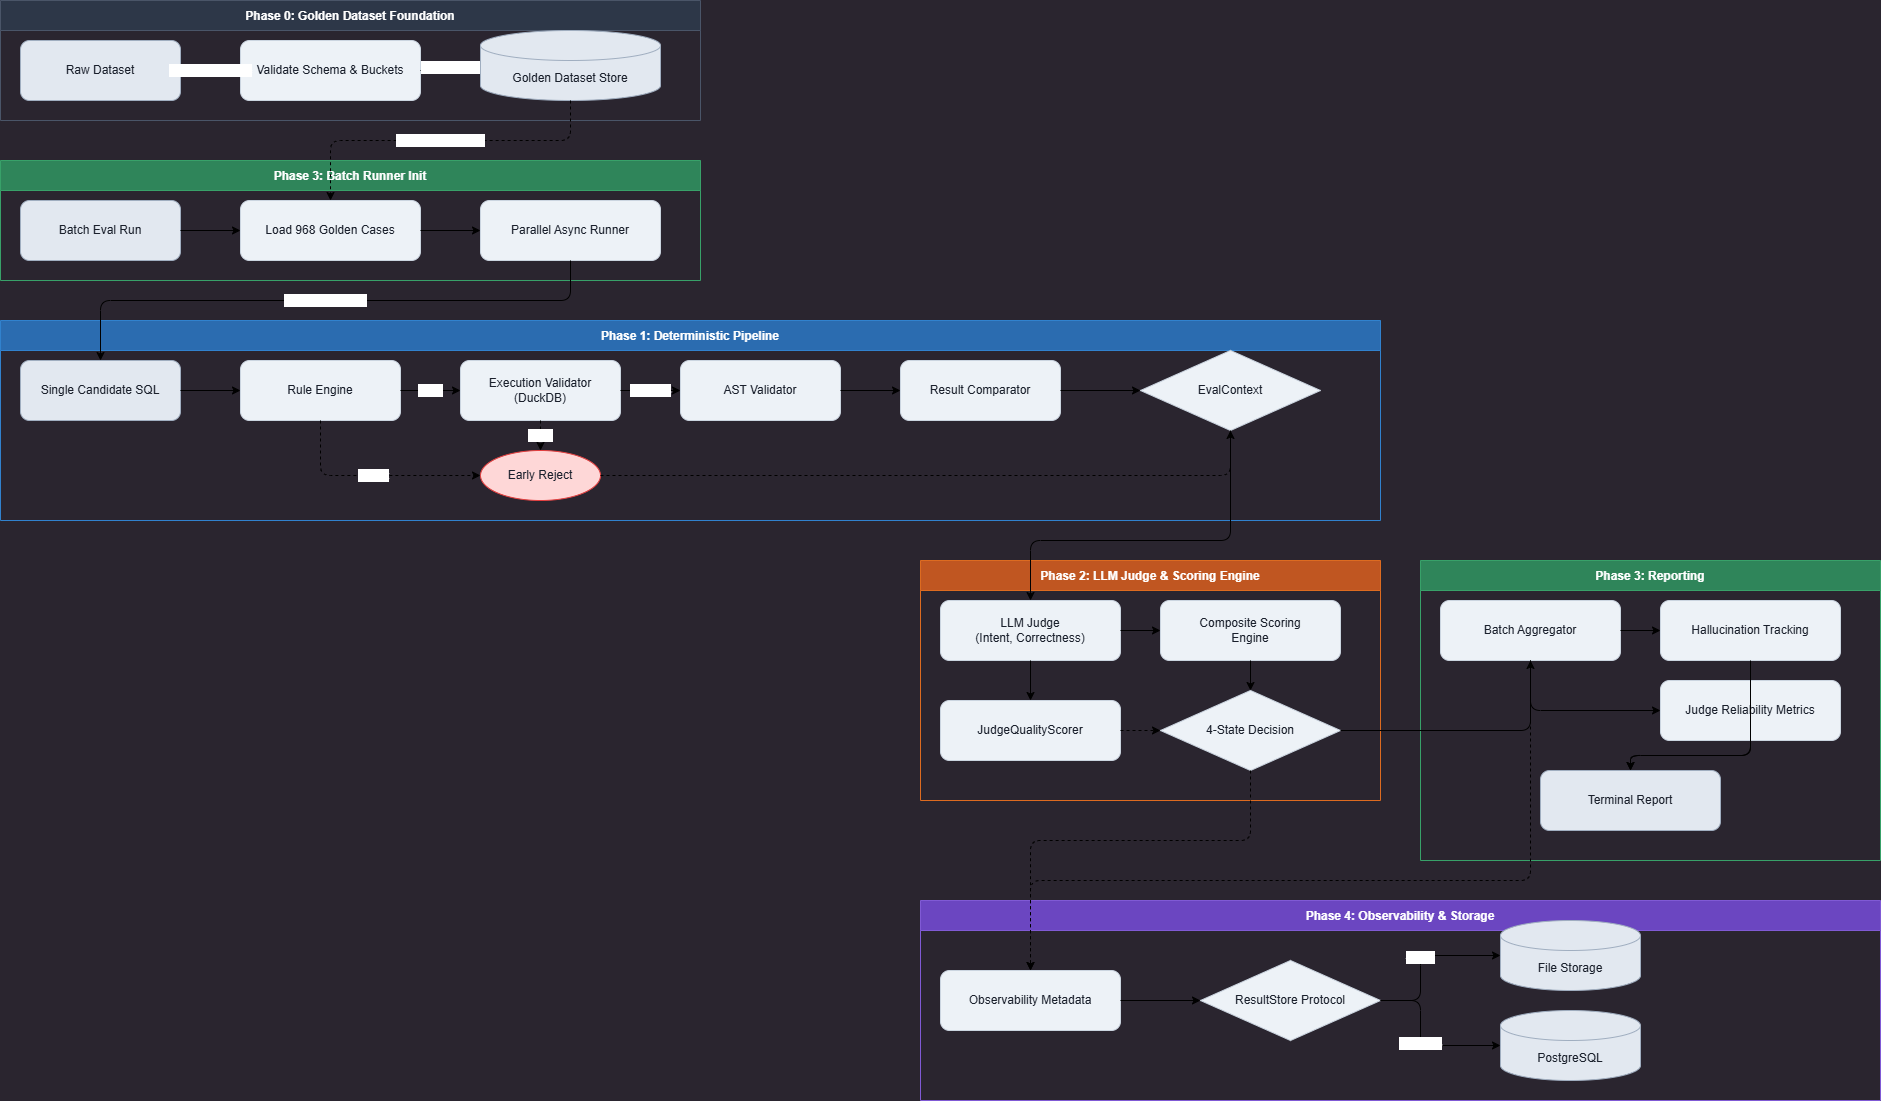

The diagram above was exported from draw.io. Its source (the exported page's mxGraphModel, read from the mxfile embedded in the PNG):
<mxGraphModel dx="794" dy="786" grid="1" gridSize="10" guides="1" tooltips="1" connect="1" arrows="1" fold="1" page="1" pageScale="1" pageWidth="3000" pageHeight="2000" background="#2a252f" math="0" shadow="0">
  <root>
    <mxCell id="0" />
    <mxCell id="1" parent="0" />
    <mxCell id="g0" value="Phase 0: Golden Dataset Foundation" style="swimlane;startSize=30;fillColor=#2d3748;fontColor=#ffffff;strokeColor=#4a5568;" parent="1" vertex="1">
      <mxGeometry x="40" y="40" width="700" height="120" as="geometry" />
    </mxCell>
    <mxCell id="n1" value="Raw Dataset" style="rounded=1;whiteSpace=wrap;html=1;fillColor=#e2e8f0;strokeColor=#a0aec0;fontColor=#1a202c;" parent="g0" vertex="1">
      <mxGeometry x="20" y="40" width="160" height="60" as="geometry" />
    </mxCell>
    <mxCell id="n2" value="Validate Schema &amp; Buckets" style="rounded=1;whiteSpace=wrap;html=1;fillColor=#edf2f7;strokeColor=#cbd5e0;fontColor=#1a202c;" parent="g0" vertex="1">
      <mxGeometry x="240" y="40" width="180" height="60" as="geometry" />
    </mxCell>
    <mxCell id="n3" value="Golden Dataset Store" style="shape=cylinder3;whiteSpace=wrap;html=1;boundedLbl=1;backgroundOutline=1;size=15;fillColor=#e2e8f0;strokeColor=#a0aec0;fontColor=#1a202c;" parent="g0" vertex="1">
      <mxGeometry x="480" y="30" width="180" height="70" as="geometry" />
    </mxCell>
    <mxCell id="e1" value="Enrich &amp; Validate" style="edgeStyle=orthogonalEdgeStyle;rounded=1;html=1;fontColor=#ffffff;" parent="g0" source="n1" target="n2" edge="1">
      <mxGeometry relative="1" as="geometry" />
    </mxCell>
    <mxCell id="e2" value="Pre-execute" style="edgeStyle=orthogonalEdgeStyle;rounded=1;html=1;fontColor=#ffffff;" parent="g0" source="n2" target="n3" edge="1">
      <mxGeometry relative="1" as="geometry" />
    </mxCell>
    <mxCell id="g3_init" value="Phase 3: Batch Runner Init" style="swimlane;startSize=30;fillColor=#2f855a;fontColor=#ffffff;strokeColor=#38a169;" parent="1" vertex="1">
      <mxGeometry x="40" y="200" width="700" height="120" as="geometry" />
    </mxCell>
    <mxCell id="n4" value="Batch Eval Run" style="rounded=1;whiteSpace=wrap;html=1;fillColor=#e2e8f0;strokeColor=#a0aec0;fontColor=#1a202c;" parent="g3_init" vertex="1">
      <mxGeometry x="20" y="40" width="160" height="60" as="geometry" />
    </mxCell>
    <mxCell id="n5" value="Load 968 Golden Cases" style="rounded=1;whiteSpace=wrap;html=1;fillColor=#edf2f7;strokeColor=#cbd5e0;fontColor=#1a202c;" parent="g3_init" vertex="1">
      <mxGeometry x="240" y="40" width="180" height="60" as="geometry" />
    </mxCell>
    <mxCell id="n6" value="Parallel Async Runner" style="rounded=1;whiteSpace=wrap;html=1;fillColor=#edf2f7;strokeColor=#cbd5e0;fontColor=#1a202c;" parent="g3_init" vertex="1">
      <mxGeometry x="480" y="40" width="180" height="60" as="geometry" />
    </mxCell>
    <mxCell id="e3" style="edgeStyle=orthogonalEdgeStyle;rounded=1;html=1;" parent="g3_init" source="n4" target="n5" edge="1">
      <mxGeometry relative="1" as="geometry" />
    </mxCell>
    <mxCell id="e4" style="edgeStyle=orthogonalEdgeStyle;rounded=1;html=1;" parent="g3_init" source="n5" target="n6" edge="1">
      <mxGeometry relative="1" as="geometry" />
    </mxCell>
    <mxCell id="e5" value="Schema Structure" style="edgeStyle=orthogonalEdgeStyle;rounded=1;html=1;dashed=1;fontColor=#ffffff;" parent="1" source="n3" target="n5" edge="1">
      <mxGeometry relative="1" as="geometry">
        <Array as="points">
          <mxPoint x="610" y="180" />
          <mxPoint x="370" y="180" />
        </Array>
      </mxGeometry>
    </mxCell>
    <mxCell id="g1" value="Phase 1: Deterministic Pipeline" style="swimlane;startSize=30;fillColor=#2b6cb0;fontColor=#ffffff;strokeColor=#3182ce;" parent="1" vertex="1">
      <mxGeometry x="40" y="360" width="1380" height="200" as="geometry" />
    </mxCell>
    <mxCell id="n7" value="Single Candidate SQL" style="rounded=1;whiteSpace=wrap;html=1;fillColor=#e2e8f0;strokeColor=#a0aec0;fontColor=#1a202c;" parent="g1" vertex="1">
      <mxGeometry x="20" y="40" width="160" height="60" as="geometry" />
    </mxCell>
    <mxCell id="n8" value="Rule Engine" style="rounded=1;whiteSpace=wrap;html=1;fillColor=#edf2f7;strokeColor=#cbd5e0;fontColor=#1a202c;" parent="g1" vertex="1">
      <mxGeometry x="240" y="40" width="160" height="60" as="geometry" />
    </mxCell>
    <mxCell id="n9" value="Execution Validator&#10;(DuckDB)" style="rounded=1;whiteSpace=wrap;html=1;fillColor=#edf2f7;strokeColor=#cbd5e0;fontColor=#1a202c;" parent="g1" vertex="1">
      <mxGeometry x="460" y="40" width="160" height="60" as="geometry" />
    </mxCell>
    <mxCell id="n10" value="AST Validator" style="rounded=1;whiteSpace=wrap;html=1;fillColor=#edf2f7;strokeColor=#cbd5e0;fontColor=#1a202c;" parent="g1" vertex="1">
      <mxGeometry x="680" y="40" width="160" height="60" as="geometry" />
    </mxCell>
    <mxCell id="n11" value="Result Comparator" style="rounded=1;whiteSpace=wrap;html=1;fillColor=#edf2f7;strokeColor=#cbd5e0;fontColor=#1a202c;" parent="g1" vertex="1">
      <mxGeometry x="900" y="40" width="160" height="60" as="geometry" />
    </mxCell>
    <mxCell id="n12" value="EvalContext" style="rhombus;whiteSpace=wrap;html=1;fillColor=#edf2f7;strokeColor=#cbd5e0;fontColor=#1a202c;" parent="g1" vertex="1">
      <mxGeometry x="1140" y="30" width="180" height="80" as="geometry" />
    </mxCell>
    <mxCell id="n13" value="Early Reject" style="ellipse;whiteSpace=wrap;html=1;fillColor=#fed7d7;strokeColor=#e53e3e;fontColor=#1a202c;" parent="g1" vertex="1">
      <mxGeometry x="480" y="130" width="120" height="50" as="geometry" />
    </mxCell>
    <mxCell id="e6" style="edgeStyle=orthogonalEdgeStyle;rounded=1;html=1;" parent="g1" source="n7" target="n8" edge="1">
      <mxGeometry relative="1" as="geometry" />
    </mxCell>
    <mxCell id="e7" value="Pass" style="edgeStyle=orthogonalEdgeStyle;rounded=1;html=1;fontColor=#ffffff;" parent="g1" source="n8" target="n9" edge="1">
      <mxGeometry relative="1" as="geometry" />
    </mxCell>
    <mxCell id="e8" value="Reject" style="edgeStyle=orthogonalEdgeStyle;rounded=1;html=1;fontColor=#ffffff;dashed=1;" parent="g1" source="n8" target="n13" edge="1">
      <mxGeometry relative="1" as="geometry">
        <Array as="points">
          <mxPoint x="320" y="155" />
        </Array>
      </mxGeometry>
    </mxCell>
    <mxCell id="e9" value="Success" style="edgeStyle=orthogonalEdgeStyle;rounded=1;html=1;fontColor=#ffffff;" parent="g1" source="n9" target="n10" edge="1">
      <mxGeometry relative="1" as="geometry" />
    </mxCell>
    <mxCell id="e10" value="Error" style="edgeStyle=orthogonalEdgeStyle;rounded=1;html=1;fontColor=#ffffff;dashed=1;" parent="g1" source="n9" target="n13" edge="1">
      <mxGeometry relative="1" as="geometry" />
    </mxCell>
    <mxCell id="e11" style="edgeStyle=orthogonalEdgeStyle;rounded=1;html=1;" parent="g1" source="n10" target="n11" edge="1">
      <mxGeometry relative="1" as="geometry" />
    </mxCell>
    <mxCell id="e12" style="edgeStyle=orthogonalEdgeStyle;rounded=1;html=1;" parent="g1" source="n11" target="n12" edge="1">
      <mxGeometry relative="1" as="geometry" />
    </mxCell>
    <mxCell id="e13" style="edgeStyle=orthogonalEdgeStyle;rounded=1;html=1;dashed=1;" parent="g1" source="n13" target="n12" edge="1">
      <mxGeometry relative="1" as="geometry">
        <Array as="points">
          <mxPoint x="1230" y="155" />
        </Array>
      </mxGeometry>
    </mxCell>
    <mxCell id="g2" value="Phase 2: LLM Judge &amp; Scoring Engine" style="swimlane;startSize=30;fillColor=#c05621;fontColor=#ffffff;strokeColor=#dd6b20;" parent="1" vertex="1">
      <mxGeometry x="960" y="600" width="460" height="240" as="geometry" />
    </mxCell>
    <mxCell id="n14" value="LLM Judge&#10;(Intent, Correctness)" style="rounded=1;whiteSpace=wrap;html=1;fillColor=#edf2f7;strokeColor=#cbd5e0;fontColor=#1a202c;" parent="g2" vertex="1">
      <mxGeometry x="20" y="40" width="180" height="60" as="geometry" />
    </mxCell>
    <mxCell id="n15" value="Composite Scoring&#10;Engine" style="rounded=1;whiteSpace=wrap;html=1;fillColor=#edf2f7;strokeColor=#cbd5e0;fontColor=#1a202c;" parent="g2" vertex="1">
      <mxGeometry x="240" y="40" width="180" height="60" as="geometry" />
    </mxCell>
    <mxCell id="n17" value="JudgeQualityScorer" style="rounded=1;whiteSpace=wrap;html=1;fillColor=#edf2f7;strokeColor=#cbd5e0;fontColor=#1a202c;" parent="g2" vertex="1">
      <mxGeometry x="20" y="140" width="180" height="60" as="geometry" />
    </mxCell>
    <mxCell id="n16" value="4-State Decision" style="rhombus;whiteSpace=wrap;html=1;fillColor=#edf2f7;strokeColor=#cbd5e0;fontColor=#1a202c;" parent="g2" vertex="1">
      <mxGeometry x="240" y="130" width="180" height="80" as="geometry" />
    </mxCell>
    <mxCell id="e14" style="edgeStyle=orthogonalEdgeStyle;rounded=1;html=1;" parent="g2" source="n14" target="n15" edge="1">
      <mxGeometry relative="1" as="geometry" />
    </mxCell>
    <mxCell id="e15" style="edgeStyle=orthogonalEdgeStyle;rounded=1;html=1;" parent="g2" source="n15" target="n16" edge="1">
      <mxGeometry relative="1" as="geometry" />
    </mxCell>
    <mxCell id="e16" style="edgeStyle=orthogonalEdgeStyle;rounded=1;html=1;" parent="g2" source="n14" target="n17" edge="1">
      <mxGeometry relative="1" as="geometry" />
    </mxCell>
    <mxCell id="e17" style="edgeStyle=orthogonalEdgeStyle;rounded=1;html=1;dashed=1;" parent="g2" source="n17" target="n16" edge="1">
      <mxGeometry relative="1" as="geometry" />
    </mxCell>
    <mxCell id="e18" style="edgeStyle=orthogonalEdgeStyle;rounded=1;html=1;" parent="1" source="n12" target="n14" edge="1">
      <mxGeometry relative="1" as="geometry">
        <Array as="points">
          <mxPoint x="1270" y="580" />
          <mxPoint x="1070" y="580" />
        </Array>
      </mxGeometry>
    </mxCell>
    <mxCell id="e19" value="Spawns Threads" style="edgeStyle=orthogonalEdgeStyle;rounded=1;html=1;fontColor=#ffffff;" parent="1" source="n6" target="n7" edge="1">
      <mxGeometry relative="1" as="geometry">
        <Array as="points">
          <mxPoint x="610" y="340" />
          <mxPoint x="140" y="340" />
        </Array>
      </mxGeometry>
    </mxCell>
    <mxCell id="g3_rep" value="Phase 3: Reporting" style="swimlane;startSize=30;fillColor=#2f855a;fontColor=#ffffff;strokeColor=#38a169;" parent="1" vertex="1">
      <mxGeometry x="1460" y="600" width="460" height="300" as="geometry" />
    </mxCell>
    <mxCell id="n18" value="Batch Aggregator" style="rounded=1;whiteSpace=wrap;html=1;fillColor=#edf2f7;strokeColor=#cbd5e0;fontColor=#1a202c;" parent="g3_rep" vertex="1">
      <mxGeometry x="20" y="40" width="180" height="60" as="geometry" />
    </mxCell>
    <mxCell id="n19" value="Hallucination Tracking" style="rounded=1;whiteSpace=wrap;html=1;fillColor=#edf2f7;strokeColor=#cbd5e0;fontColor=#1a202c;" parent="g3_rep" vertex="1">
      <mxGeometry x="240" y="40" width="180" height="60" as="geometry" />
    </mxCell>
    <mxCell id="n20" value="Judge Reliability Metrics" style="rounded=1;whiteSpace=wrap;html=1;fillColor=#edf2f7;strokeColor=#cbd5e0;fontColor=#1a202c;" parent="g3_rep" vertex="1">
      <mxGeometry x="240" y="120" width="180" height="60" as="geometry" />
    </mxCell>
    <mxCell id="n21" value="Terminal Report" style="rounded=1;whiteSpace=wrap;html=1;fillColor=#e2e8f0;strokeColor=#a0aec0;fontColor=#1a202c;" parent="g3_rep" vertex="1">
      <mxGeometry x="120" y="210" width="180" height="60" as="geometry" />
    </mxCell>
    <mxCell id="e20" style="edgeStyle=orthogonalEdgeStyle;rounded=1;html=1;" parent="g3_rep" source="n18" target="n19" edge="1">
      <mxGeometry relative="1" as="geometry" />
    </mxCell>
    <mxCell id="e21" style="edgeStyle=orthogonalEdgeStyle;rounded=1;html=1;" parent="g3_rep" source="n18" target="n20" edge="1">
      <mxGeometry relative="1" as="geometry">
        <Array as="points">
          <mxPoint x="110" y="150" />
        </Array>
      </mxGeometry>
    </mxCell>
    <mxCell id="e22" style="edgeStyle=orthogonalEdgeStyle;rounded=1;html=1;" parent="g3_rep" source="n19" target="n21" edge="1">
      <mxGeometry relative="1" as="geometry">
        <Array as="points">
          <mxPoint x="330" y="195" />
          <mxPoint x="210" y="195" />
        </Array>
      </mxGeometry>
    </mxCell>
    <mxCell id="e23" style="edgeStyle=orthogonalEdgeStyle;rounded=1;html=1;" parent="g3_rep" source="n20" target="n21" edge="1">
      <mxGeometry relative="1" as="geometry">
        <Array as="points">
          <mxPoint x="330" y="195" />
          <mxPoint x="210" y="195" />
        </Array>
      </mxGeometry>
    </mxCell>
    <mxCell id="g4" value="Phase 4: Observability &amp; Storage" style="swimlane;startSize=30;fillColor=#6b46c1;fontColor=#ffffff;strokeColor=#805ad5;" parent="1" vertex="1">
      <mxGeometry x="960" y="940" width="960" height="200" as="geometry" />
    </mxCell>
    <mxCell id="n23" value="Observability Metadata" style="rounded=1;whiteSpace=wrap;html=1;fillColor=#edf2f7;strokeColor=#cbd5e0;fontColor=#1a202c;" parent="g4" vertex="1">
      <mxGeometry x="20" y="70" width="180" height="60" as="geometry" />
    </mxCell>
    <mxCell id="n24" value="ResultStore Protocol" style="rhombus;whiteSpace=wrap;html=1;fillColor=#edf2f7;strokeColor=#cbd5e0;fontColor=#1a202c;" parent="g4" vertex="1">
      <mxGeometry x="280" y="60" width="180" height="80" as="geometry" />
    </mxCell>
    <mxCell id="n25" value="File Storage" style="shape=cylinder3;whiteSpace=wrap;html=1;boundedLbl=1;backgroundOutline=1;size=15;fillColor=#e2e8f0;strokeColor=#a0aec0;fontColor=#1a202c;" parent="g4" vertex="1">
      <mxGeometry x="580" y="20" width="140" height="70" as="geometry" />
    </mxCell>
    <mxCell id="n26" value="PostgreSQL" style="shape=cylinder3;whiteSpace=wrap;html=1;boundedLbl=1;backgroundOutline=1;size=15;fillColor=#e2e8f0;strokeColor=#a0aec0;fontColor=#1a202c;" parent="g4" vertex="1">
      <mxGeometry x="580" y="110" width="140" height="70" as="geometry" />
    </mxCell>
    <mxCell id="e24" style="edgeStyle=orthogonalEdgeStyle;rounded=1;html=1;" parent="g4" source="n23" target="n24" edge="1">
      <mxGeometry relative="1" as="geometry" />
    </mxCell>
    <mxCell id="e25" value="JSON" style="edgeStyle=orthogonalEdgeStyle;rounded=1;html=1;fontColor=#ffffff;" parent="g4" source="n24" target="n25" edge="1">
      <mxGeometry relative="1" as="geometry">
        <Array as="points">
          <mxPoint x="500" y="55" />
        </Array>
      </mxGeometry>
    </mxCell>
    <mxCell id="e26" value="Postgres" style="edgeStyle=orthogonalEdgeStyle;rounded=1;html=1;fontColor=#ffffff;" parent="g4" source="n24" target="n26" edge="1">
      <mxGeometry relative="1" as="geometry">
        <Array as="points">
          <mxPoint x="500" y="145" />
        </Array>
      </mxGeometry>
    </mxCell>
    <mxCell id="e27" style="edgeStyle=orthogonalEdgeStyle;rounded=1;html=1;" parent="1" source="n16" target="n18" edge="1">
      <mxGeometry relative="1" as="geometry" />
    </mxCell>
    <mxCell id="e28" style="edgeStyle=orthogonalEdgeStyle;rounded=1;html=1;dashed=1;" parent="1" source="n16" target="n23" edge="1">
      <mxGeometry relative="1" as="geometry">
        <Array as="points">
          <mxPoint x="1290" y="880" />
          <mxPoint x="1070" y="880" />
        </Array>
      </mxGeometry>
    </mxCell>
    <mxCell id="e29" style="edgeStyle=orthogonalEdgeStyle;rounded=1;html=1;dashed=1;" parent="1" source="n18" target="n23" edge="1">
      <mxGeometry relative="1" as="geometry">
        <Array as="points">
          <mxPoint x="1570" y="920" />
          <mxPoint x="1070" y="920" />
        </Array>
      </mxGeometry>
    </mxCell>
  </root>
</mxGraphModel>